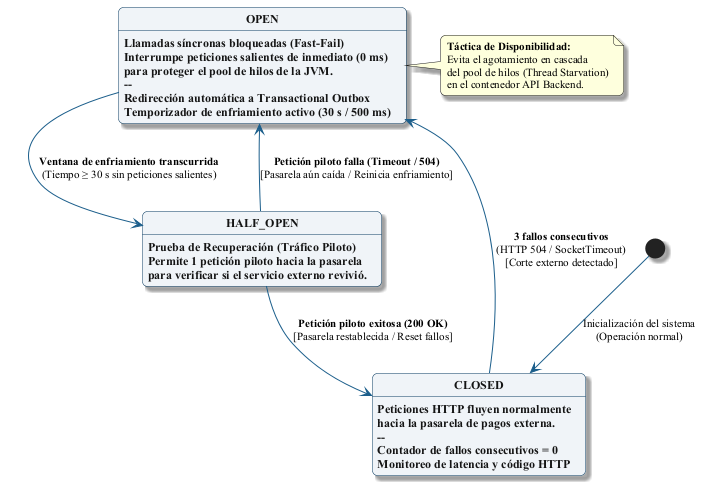

The diagram above was rendered by PlantUML. Its source (embedded in the PNG):
@startuml circuit-breaker-estados
skinparam backgroundColor #FFFFFF
skinparam defaultFontName "Times New Roman"
skinparam defaultFontSize 11
skinparam roundCorner 10
skinparam shadowing true

skinparam state {
    BackgroundColor #F0F4F8
    BorderColor #0B3D62
    FontColor #141414
    FontSize 12
    FontStyle bold
    ArrowColor #1B5E8B
}

[*] --> CLOSED : Inicialización del sistema\n(Operación normal)

state CLOSED {
    CLOSED : **Peticiones HTTP fluyen normalmente**
    CLOSED : hacia la pasarela de pagos externa.
    CLOSED : --
    CLOSED : Contador de fallos consecutivos = 0
    CLOSED : Monitoreo de latencia y código HTTP
}

state OPEN {
    OPEN : **Llamadas síncronas bloqueadas (Fast-Fail)**
    OPEN : Interrumpe peticiones salientes de inmediato (0 ms)
    OPEN : para proteger el pool de hilos de la JVM.
    OPEN : --
    OPEN : Redirección automática a **Transactional Outbox**
    OPEN : Temporizador de enfriamiento activo (30 s / 500 ms)
}

state HALF_OPEN {
    HALF_OPEN : **Prueba de Recuperación (Tráfico Piloto)**
    HALF_OPEN : Permite 1 petición piloto hacia la pasarela
    HALF_OPEN : para verificar si el servicio externo revivió.
}

CLOSED --> OPEN : **3 fallos consecutivos**\n(HTTP 504 / SocketTimeout)\n[Corte externo detectado]
OPEN --> HALF_OPEN : **Ventana de enfriamiento transcurrida**\n(Tiempo ≥ 30 s sin peticiones salientes)
HALF_OPEN --> CLOSED : **Petición piloto exitosa (200 OK)**\n[Pasarela restablecida / Reset fallos]
HALF_OPEN --> OPEN : **Petición piloto falla (Timeout / 504)**\n[Pasarela aún caída / Reinicia enfriamiento]

note right of OPEN
  <b>Táctica de Disponibilidad:</b>
  Evita el agotamiento en cascada
  del pool de hilos (Thread Starvation)
  en el contenedor API Backend.
end note

@enduml